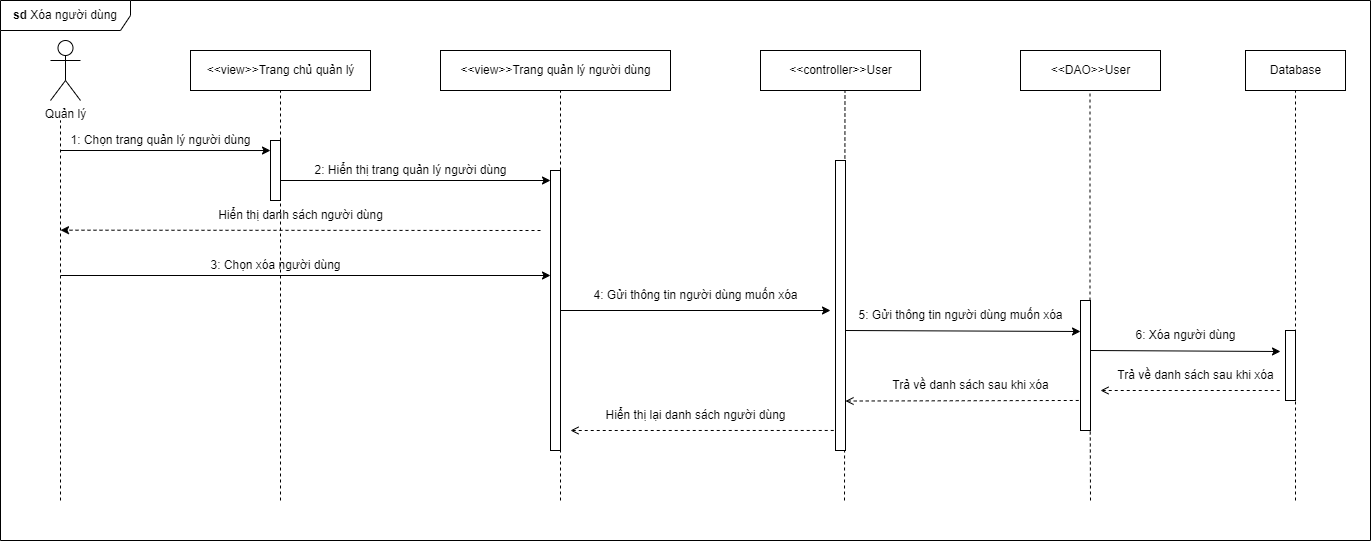

The diagram above was exported from draw.io. Its source (the exported page's mxGraphModel, read from the mxfile embedded in the PNG):
<mxGraphModel dx="1534" dy="831" grid="1" gridSize="10" guides="1" tooltips="1" connect="1" arrows="1" fold="1" page="1" pageScale="1" pageWidth="850" pageHeight="1100" math="0" shadow="0">
  <root>
    <mxCell id="0" />
    <mxCell id="1" parent="0" />
    <mxCell id="PbMtfc2Mm91NxUPL8bgm-46" value="&lt;b&gt;sd &lt;/b&gt;Xóa người dùng" style="shape=umlFrame;whiteSpace=wrap;html=1;width=130;height=30;" parent="1" vertex="1">
      <mxGeometry x="30" y="60" width="1370" height="540" as="geometry" />
    </mxCell>
    <mxCell id="PbMtfc2Mm91NxUPL8bgm-1" value="Quản lý" style="shape=umlActor;verticalLabelPosition=bottom;verticalAlign=top;html=1;outlineConnect=0;" parent="1" vertex="1">
      <mxGeometry x="80" y="100" width="30" height="60" as="geometry" />
    </mxCell>
    <mxCell id="PbMtfc2Mm91NxUPL8bgm-5" value="&amp;lt;&amp;lt;view&amp;gt;&amp;gt;Trang chủ quản lý" style="html=1;" parent="1" vertex="1">
      <mxGeometry x="220" y="110" width="180" height="40" as="geometry" />
    </mxCell>
    <mxCell id="PbMtfc2Mm91NxUPL8bgm-6" value="&amp;lt;&amp;lt;controller&amp;gt;&amp;gt;User" style="html=1;" parent="1" vertex="1">
      <mxGeometry x="790" y="110" width="160" height="40" as="geometry" />
    </mxCell>
    <mxCell id="PbMtfc2Mm91NxUPL8bgm-7" value="&amp;lt;&amp;lt;DAO&amp;gt;&amp;gt;User" style="html=1;" parent="1" vertex="1">
      <mxGeometry x="1050" y="110" width="140" height="40" as="geometry" />
    </mxCell>
    <mxCell id="PbMtfc2Mm91NxUPL8bgm-8" value="Database" style="html=1;" parent="1" vertex="1">
      <mxGeometry x="1275" y="110" width="100" height="40" as="geometry" />
    </mxCell>
    <mxCell id="PbMtfc2Mm91NxUPL8bgm-10" value="" style="endArrow=none;dashed=1;html=1;rounded=0;" parent="1" edge="1">
      <mxGeometry width="50" height="50" relative="1" as="geometry">
        <mxPoint x="90" y="560" as="sourcePoint" />
        <mxPoint x="90" y="180" as="targetPoint" />
      </mxGeometry>
    </mxCell>
    <mxCell id="PbMtfc2Mm91NxUPL8bgm-11" value="" style="endArrow=classic;html=1;rounded=0;entryX=0;entryY=0.167;entryDx=0;entryDy=0;entryPerimeter=0;" parent="1" edge="1" target="PbMtfc2Mm91NxUPL8bgm-15">
      <mxGeometry width="50" height="50" relative="1" as="geometry">
        <mxPoint x="90" y="210" as="sourcePoint" />
        <mxPoint x="280" y="211" as="targetPoint" />
      </mxGeometry>
    </mxCell>
    <mxCell id="PbMtfc2Mm91NxUPL8bgm-12" value="" style="endArrow=none;dashed=1;html=1;rounded=0;entryX=0.5;entryY=1;entryDx=0;entryDy=0;" parent="1" target="PbMtfc2Mm91NxUPL8bgm-5" edge="1">
      <mxGeometry width="50" height="50" relative="1" as="geometry">
        <mxPoint x="310" y="560" as="sourcePoint" />
        <mxPoint x="340" y="200" as="targetPoint" />
      </mxGeometry>
    </mxCell>
    <mxCell id="PbMtfc2Mm91NxUPL8bgm-13" value="1: Chọn trang quản lý người dùng" style="text;html=1;align=center;verticalAlign=middle;resizable=0;points=[];autosize=1;strokeColor=none;fillColor=none;" parent="1" vertex="1">
      <mxGeometry x="90" y="185" width="200" height="30" as="geometry" />
    </mxCell>
    <mxCell id="PbMtfc2Mm91NxUPL8bgm-15" value="" style="html=1;points=[];perimeter=orthogonalPerimeter;" parent="1" vertex="1">
      <mxGeometry x="300" y="200" width="10" height="60" as="geometry" />
    </mxCell>
    <mxCell id="PbMtfc2Mm91NxUPL8bgm-16" value="" style="endArrow=classic;html=1;rounded=0;" parent="1" edge="1">
      <mxGeometry width="50" height="50" relative="1" as="geometry">
        <mxPoint x="310" y="240" as="sourcePoint" />
        <mxPoint x="580" y="240" as="targetPoint" />
      </mxGeometry>
    </mxCell>
    <mxCell id="PbMtfc2Mm91NxUPL8bgm-17" value="" style="endArrow=none;dashed=1;html=1;rounded=0;entryX=0.528;entryY=1.017;entryDx=0;entryDy=0;entryPerimeter=0;" parent="1" edge="1" target="PbMtfc2Mm91NxUPL8bgm-6">
      <mxGeometry width="50" height="50" relative="1" as="geometry">
        <mxPoint x="874" y="560" as="sourcePoint" />
        <mxPoint x="872.25" y="150" as="targetPoint" />
      </mxGeometry>
    </mxCell>
    <mxCell id="PbMtfc2Mm91NxUPL8bgm-19" value="" style="endArrow=none;dashed=1;html=1;rounded=0;entryX=0.5;entryY=1;entryDx=0;entryDy=0;startArrow=none;" parent="1" edge="1" source="PbMtfc2Mm91NxUPL8bgm-45">
      <mxGeometry width="50" height="50" relative="1" as="geometry">
        <mxPoint x="1119.5" y="640" as="sourcePoint" />
        <mxPoint x="1119.5" y="150" as="targetPoint" />
      </mxGeometry>
    </mxCell>
    <mxCell id="PbMtfc2Mm91NxUPL8bgm-24" value="" style="endArrow=none;dashed=1;html=1;rounded=0;entryX=0.5;entryY=1;entryDx=0;entryDy=0;startArrow=none;" parent="1" target="PbMtfc2Mm91NxUPL8bgm-8" edge="1">
      <mxGeometry width="50" height="50" relative="1" as="geometry">
        <mxPoint x="1325" y="560" as="sourcePoint" />
        <mxPoint x="1375" y="270" as="targetPoint" />
      </mxGeometry>
    </mxCell>
    <mxCell id="PbMtfc2Mm91NxUPL8bgm-44" value="" style="html=1;points=[];perimeter=orthogonalPerimeter;" parent="1" vertex="1">
      <mxGeometry x="865" y="220" width="10" height="290" as="geometry" />
    </mxCell>
    <mxCell id="CXyfDwtnlCf071ItUu4t-3" value="&amp;lt;&amp;lt;view&amp;gt;&amp;gt;Trang quản lý người dùng" style="html=1;" parent="1" vertex="1">
      <mxGeometry x="470" y="110" width="230" height="40" as="geometry" />
    </mxCell>
    <mxCell id="CXyfDwtnlCf071ItUu4t-4" value="" style="endArrow=none;dashed=1;html=1;rounded=0;" parent="1" edge="1">
      <mxGeometry width="50" height="50" relative="1" as="geometry">
        <mxPoint x="590" y="560" as="sourcePoint" />
        <mxPoint x="590" y="150" as="targetPoint" />
      </mxGeometry>
    </mxCell>
    <mxCell id="PbMtfc2Mm91NxUPL8bgm-45" value="" style="html=1;points=[];perimeter=orthogonalPerimeter;" parent="1" vertex="1">
      <mxGeometry x="1110" y="360" width="10" height="130" as="geometry" />
    </mxCell>
    <mxCell id="S-G5bxxULWOog6-uAbpq-8" value="" style="endArrow=none;dashed=1;html=1;rounded=0;entryX=0.973;entryY=0.993;entryDx=0;entryDy=0;entryPerimeter=0;" edge="1" parent="1" target="PbMtfc2Mm91NxUPL8bgm-45">
      <mxGeometry width="50" height="50" relative="1" as="geometry">
        <mxPoint x="1120" y="560" as="sourcePoint" />
        <mxPoint x="1119.5" y="150" as="targetPoint" />
      </mxGeometry>
    </mxCell>
    <mxCell id="S-G5bxxULWOog6-uAbpq-33" value="2: Hiển thị trang quản lý người dùng" style="text;html=1;align=center;verticalAlign=middle;resizable=0;points=[];autosize=1;strokeColor=none;fillColor=none;" vertex="1" parent="1">
      <mxGeometry x="330" y="215" width="220" height="30" as="geometry" />
    </mxCell>
    <mxCell id="S-G5bxxULWOog6-uAbpq-38" value="" style="html=1;points=[];perimeter=orthogonalPerimeter;" vertex="1" parent="1">
      <mxGeometry x="1315" y="390" width="10" height="70" as="geometry" />
    </mxCell>
    <mxCell id="S-G5bxxULWOog6-uAbpq-41" value="" style="endArrow=classic;html=1;rounded=0;dashed=1;" edge="1" parent="1">
      <mxGeometry width="50" height="50" relative="1" as="geometry">
        <mxPoint x="570" y="290" as="sourcePoint" />
        <mxPoint x="90" y="289.68" as="targetPoint" />
      </mxGeometry>
    </mxCell>
    <mxCell id="S-G5bxxULWOog6-uAbpq-43" value="" style="html=1;points=[];perimeter=orthogonalPerimeter;" vertex="1" parent="1">
      <mxGeometry x="580" y="230" width="10" height="280" as="geometry" />
    </mxCell>
    <mxCell id="S-G5bxxULWOog6-uAbpq-44" value="Hiển thị danh sách người dùng" style="text;html=1;align=center;verticalAlign=middle;resizable=0;points=[];autosize=1;strokeColor=none;fillColor=none;" vertex="1" parent="1">
      <mxGeometry x="235" y="260" width="190" height="30" as="geometry" />
    </mxCell>
    <mxCell id="S-G5bxxULWOog6-uAbpq-45" value="" style="endArrow=classic;html=1;rounded=0;" edge="1" parent="1">
      <mxGeometry width="50" height="50" relative="1" as="geometry">
        <mxPoint x="90" y="335" as="sourcePoint" />
        <mxPoint x="580" y="335" as="targetPoint" />
      </mxGeometry>
    </mxCell>
    <mxCell id="S-G5bxxULWOog6-uAbpq-46" value="3: Chọn xóa người dùng" style="text;html=1;align=center;verticalAlign=middle;resizable=0;points=[];autosize=1;strokeColor=none;fillColor=none;" vertex="1" parent="1">
      <mxGeometry x="230" y="310" width="150" height="30" as="geometry" />
    </mxCell>
    <mxCell id="S-G5bxxULWOog6-uAbpq-47" value="" style="endArrow=classic;html=1;rounded=0;" edge="1" parent="1">
      <mxGeometry width="50" height="50" relative="1" as="geometry">
        <mxPoint x="590" y="370" as="sourcePoint" />
        <mxPoint x="860" y="370" as="targetPoint" />
      </mxGeometry>
    </mxCell>
    <mxCell id="S-G5bxxULWOog6-uAbpq-48" value="4: Gửi thông tin người dùng muốn xóa" style="text;html=1;align=center;verticalAlign=middle;resizable=0;points=[];autosize=1;strokeColor=none;fillColor=none;" vertex="1" parent="1">
      <mxGeometry x="610" y="340" width="230" height="30" as="geometry" />
    </mxCell>
    <mxCell id="S-G5bxxULWOog6-uAbpq-49" value="" style="endArrow=classic;html=1;rounded=0;exitX=1.346;exitY=0.695;exitDx=0;exitDy=0;exitPerimeter=0;" edge="1" parent="1">
      <mxGeometry width="50" height="50" relative="1" as="geometry">
        <mxPoint x="875" y="390" as="sourcePoint" />
        <mxPoint x="1110" y="391" as="targetPoint" />
      </mxGeometry>
    </mxCell>
    <mxCell id="S-G5bxxULWOog6-uAbpq-50" value="5: Gửi thông tin người dùng muốn xóa" style="text;html=1;align=center;verticalAlign=middle;resizable=0;points=[];autosize=1;strokeColor=none;fillColor=none;" vertex="1" parent="1">
      <mxGeometry x="875" y="360" width="230" height="30" as="geometry" />
    </mxCell>
    <mxCell id="S-G5bxxULWOog6-uAbpq-51" value="" style="endArrow=classic;html=1;rounded=0;exitX=1.346;exitY=0.695;exitDx=0;exitDy=0;exitPerimeter=0;" edge="1" parent="1">
      <mxGeometry width="50" height="50" relative="1" as="geometry">
        <mxPoint x="1120" y="410" as="sourcePoint" />
        <mxPoint x="1310" y="411" as="targetPoint" />
      </mxGeometry>
    </mxCell>
    <mxCell id="S-G5bxxULWOog6-uAbpq-52" value="6: Xóa người dùng" style="text;html=1;align=center;verticalAlign=middle;resizable=0;points=[];autosize=1;strokeColor=none;fillColor=none;" vertex="1" parent="1">
      <mxGeometry x="1155" y="380" width="120" height="30" as="geometry" />
    </mxCell>
    <mxCell id="S-G5bxxULWOog6-uAbpq-53" value="" style="endArrow=none;dashed=1;html=1;rounded=0;startArrow=open;startFill=0;" edge="1" parent="1">
      <mxGeometry width="50" height="50" relative="1" as="geometry">
        <mxPoint x="1130" y="450" as="sourcePoint" />
        <mxPoint x="1310" y="450" as="targetPoint" />
      </mxGeometry>
    </mxCell>
    <mxCell id="S-G5bxxULWOog6-uAbpq-54" value="Trả về danh sách sau khi xóa" style="text;html=1;align=center;verticalAlign=middle;resizable=0;points=[];autosize=1;strokeColor=none;fillColor=none;" vertex="1" parent="1">
      <mxGeometry x="1135" y="420" width="180" height="30" as="geometry" />
    </mxCell>
    <mxCell id="S-G5bxxULWOog6-uAbpq-55" value="" style="endArrow=none;dashed=1;html=1;rounded=0;startArrow=open;startFill=0;exitX=1.249;exitY=0.823;exitDx=0;exitDy=0;exitPerimeter=0;entryX=0;entryY=0.769;entryDx=0;entryDy=0;entryPerimeter=0;" edge="1" parent="1" target="PbMtfc2Mm91NxUPL8bgm-45">
      <mxGeometry width="50" height="50" relative="1" as="geometry">
        <mxPoint x="875" y="460.53" as="sourcePoint" />
        <mxPoint x="1062.51" y="460" as="targetPoint" />
      </mxGeometry>
    </mxCell>
    <mxCell id="S-G5bxxULWOog6-uAbpq-57" value="" style="endArrow=none;dashed=1;html=1;rounded=0;startArrow=open;startFill=0;entryX=0;entryY=0.769;entryDx=0;entryDy=0;entryPerimeter=0;" edge="1" parent="1">
      <mxGeometry width="50" height="50" relative="1" as="geometry">
        <mxPoint x="600" y="490" as="sourcePoint" />
        <mxPoint x="865" y="489.97" as="targetPoint" />
      </mxGeometry>
    </mxCell>
    <mxCell id="S-G5bxxULWOog6-uAbpq-58" value="Hiển thị lại danh sách người dùng" style="text;html=1;align=center;verticalAlign=middle;resizable=0;points=[];autosize=1;strokeColor=none;fillColor=none;" vertex="1" parent="1">
      <mxGeometry x="625" y="460" width="200" height="30" as="geometry" />
    </mxCell>
    <mxCell id="S-G5bxxULWOog6-uAbpq-59" value="Trả về danh sách sau khi xóa" style="text;html=1;align=center;verticalAlign=middle;resizable=0;points=[];autosize=1;strokeColor=none;fillColor=none;" vertex="1" parent="1">
      <mxGeometry x="910" y="430" width="180" height="30" as="geometry" />
    </mxCell>
  </root>
</mxGraphModel>